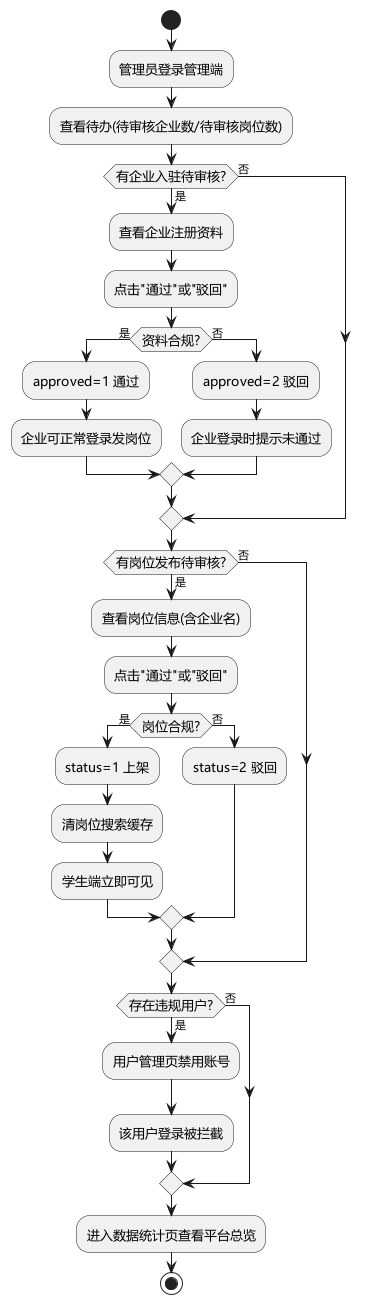

The diagram above was rendered by PlantUML. Its source (embedded in the PNG):
@startuml 管理端审核活动图
skinparam defaultFontName "Microsoft YaHei"
skinparam activityDiamondFontSize 13
skinparam activityFontSize 13
skinparam defaultTextAlignment center

start
:管理员登录管理端;
:查看待办(待审核企业数/待审核岗位数);
if (有企业入驻待审核?) then (是)
  :查看企业注册资料;
  :点击"通过"或"驳回";
  if (资料合规?) then (是)
    :approved=1 通过;
    :企业可正常登录发岗位;
  else (否)
    :approved=2 驳回;
    :企业登录时提示未通过;
  endif
else (否)
endif
if (有岗位发布待审核?) then (是)
  :查看岗位信息(含企业名);
  :点击"通过"或"驳回";
  if (岗位合规?) then (是)
    :status=1 上架;
    :清岗位搜索缓存;
    :学生端立即可见;
  else (否)
    :status=2 驳回;
  endif
else (否)
endif
if (存在违规用户?) then (是)
  :用户管理页禁用账号;
  :该用户登录被拦截;
else (否)
endif
:进入数据统计页查看平台总览;
stop
@enduml